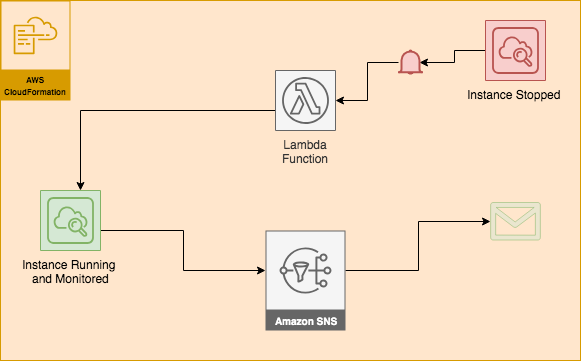

The diagram above was exported from draw.io. Its source (the exported page's mxGraphModel, read from the mxfile embedded in the PNG):
<mxGraphModel dx="950" dy="563" grid="1" gridSize="10" guides="1" tooltips="1" connect="1" arrows="1" fold="1" page="1" pageScale="1" pageWidth="850" pageHeight="1100" math="0" shadow="0">
  <root>
    <mxCell id="0" />
    <mxCell id="1" parent="0" />
    <mxCell id="6" value="" style="rounded=0;whiteSpace=wrap;html=1;fillColor=#ffe6cc;strokeColor=#d79b00;" vertex="1" parent="1">
      <mxGeometry x="120" y="80" width="580" height="360" as="geometry" />
    </mxCell>
    <mxCell id="16" style="edgeStyle=orthogonalEdgeStyle;rounded=0;html=1;jettySize=auto;orthogonalLoop=1;" edge="1" parent="1" source="3" target="10">
      <mxGeometry relative="1" as="geometry">
        <Array as="points">
          <mxPoint x="303" y="310" />
          <mxPoint x="303" y="350" />
        </Array>
      </mxGeometry>
    </mxCell>
    <mxCell id="3" value="Instance Running &lt;br&gt;and Monitored" style="outlineConnect=0;strokeColor=#82b366;fillColor=#d5e8d4;dashed=0;verticalLabelPosition=bottom;verticalAlign=top;align=center;html=1;fontSize=12;fontStyle=0;aspect=fixed;shape=mxgraph.aws4.resourceIcon;resIcon=mxgraph.aws4.instance_with_cloudwatch;" vertex="1" parent="1">
      <mxGeometry x="160" y="270" width="60" height="60" as="geometry" />
    </mxCell>
    <mxCell id="24" style="edgeStyle=orthogonalEdgeStyle;rounded=0;html=1;jettySize=auto;orthogonalLoop=1;" edge="1" parent="1" source="4" target="3">
      <mxGeometry relative="1" as="geometry">
        <Array as="points">
          <mxPoint x="200" y="190" />
        </Array>
      </mxGeometry>
    </mxCell>
    <mxCell id="4" value="Lambda&#10;Function" style="outlineConnect=0;fontColor=#333333;strokeColor=#666666;fillColor=#f5f5f5;dashed=0;verticalLabelPosition=bottom;verticalAlign=top;align=center;html=1;fontSize=12;fontStyle=0;aspect=fixed;shape=mxgraph.aws4.resourceIcon;resIcon=mxgraph.aws4.lambda_function;" vertex="1" parent="1">
      <mxGeometry x="395" y="150" width="60" height="60" as="geometry" />
    </mxCell>
    <mxCell id="5" value="&lt;font style=&quot;font-size: 8px&quot;&gt;AWS CloudFormation&lt;/font&gt;" style="outlineConnect=0;strokeColor=#d79b00;fillColor=#ffe6cc;dashed=0;verticalLabelPosition=middle;verticalAlign=bottom;align=center;html=1;whiteSpace=wrap;fontSize=10;fontStyle=1;spacing=3;shape=mxgraph.aws4.productIcon;prIcon=mxgraph.aws4.cloudformation;" vertex="1" parent="1">
      <mxGeometry x="120" y="80" width="70" height="100" as="geometry" />
    </mxCell>
    <mxCell id="12" style="edgeStyle=orthogonalEdgeStyle;rounded=0;html=1;entryX=0;entryY=0.5;entryPerimeter=0;jettySize=auto;orthogonalLoop=1;" edge="1" parent="1" source="10" target="11">
      <mxGeometry relative="1" as="geometry">
        <Array as="points">
          <mxPoint x="538" y="350" />
          <mxPoint x="538" y="301" />
        </Array>
      </mxGeometry>
    </mxCell>
    <mxCell id="10" value="&lt;font color=&quot;#ffffff&quot;&gt;Amazon SNS&lt;/font&gt;" style="outlineConnect=0;fontColor=#333333;strokeColor=#666666;fillColor=#f5f5f5;dashed=0;verticalLabelPosition=middle;verticalAlign=bottom;align=center;html=1;whiteSpace=wrap;fontSize=10;fontStyle=1;spacing=3;shape=mxgraph.aws4.productIcon;prIcon=mxgraph.aws4.sns;" vertex="1" parent="1">
      <mxGeometry x="385" y="310" width="80" height="100" as="geometry" />
    </mxCell>
    <mxCell id="11" value="" style="verticalLabelPosition=bottom;html=1;verticalAlign=top;align=center;strokeColor=#82b366;fillColor=#d5e8d4;shape=mxgraph.azure.message;" vertex="1" parent="1">
      <mxGeometry x="610" y="282" width="50" height="37.5" as="geometry" />
    </mxCell>
    <mxCell id="22" style="edgeStyle=orthogonalEdgeStyle;rounded=0;html=1;entryX=0.875;entryY=0.519;entryPerimeter=0;jettySize=auto;orthogonalLoop=1;" edge="1" parent="1" source="20" target="21">
      <mxGeometry relative="1" as="geometry" />
    </mxCell>
    <mxCell id="20" value="Instance Stopped&amp;nbsp;&lt;br&gt;&lt;br&gt;" style="outlineConnect=0;strokeColor=#b85450;fillColor=#f8cecc;dashed=0;verticalLabelPosition=bottom;verticalAlign=top;align=center;html=1;fontSize=12;fontStyle=0;aspect=fixed;shape=mxgraph.aws4.resourceIcon;resIcon=mxgraph.aws4.instance_with_cloudwatch;" vertex="1" parent="1">
      <mxGeometry x="605" y="100" width="60" height="60" as="geometry" />
    </mxCell>
    <mxCell id="23" style="edgeStyle=orthogonalEdgeStyle;rounded=0;html=1;jettySize=auto;orthogonalLoop=1;" edge="1" parent="1" source="21" target="4">
      <mxGeometry relative="1" as="geometry" />
    </mxCell>
    <mxCell id="21" value="" style="html=1;verticalLabelPosition=bottom;align=center;labelBackgroundColor=#ffffff;verticalAlign=top;strokeWidth=2;strokeColor=#b85450;fillColor=#f8cecc;shadow=0;dashed=0;shape=mxgraph.ios7.icons.bell;" vertex="1" parent="1">
      <mxGeometry x="518" y="130" width="24" height="23.099999999999998" as="geometry" />
    </mxCell>
  </root>
</mxGraphModel>